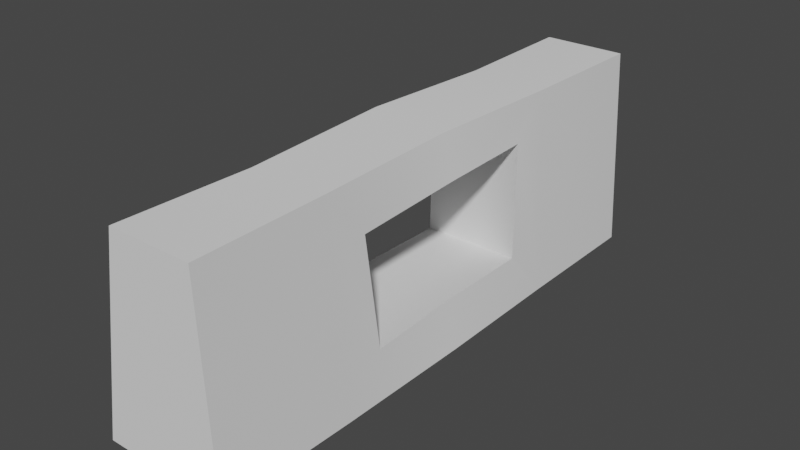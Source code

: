 # Source: WallSection1.blend  (saved by Blender 2.81.16; exported with 4.5.12 LTS)
import bpy
from mathutils import Matrix  # noqa: F401  (used for matrix-valued properties, if any)

bpy.ops.wm.read_factory_settings(use_empty=True)
scene = bpy.context.scene
scene.name = 'Scene'

# ---- collections
col_collection = bpy.data.collections.new('Collection'); scene.collection.children.link(col_collection)

# ---- node groups
ng_auto_smooth = bpy.data.node_groups.new('Auto Smooth', 'GeometryNodeTree')
_s = ng_auto_smooth.interface.new_socket(name='Geometry', in_out='OUTPUT', socket_type='NodeSocketGeometry')
_s = ng_auto_smooth.interface.new_socket(name='Geometry', in_out='INPUT', socket_type='NodeSocketGeometry')
_s = ng_auto_smooth.interface.new_socket(name='Angle', in_out='INPUT', socket_type='NodeSocketFloat')
_s.subtype = 'ANGLE'
_s.min_value = 0.0
_s.max_value = 3.142
ng_auto_smooth.is_modifier = True
_N = ng_auto_smooth.nodes; _L = ng_auto_smooth.links
n0 = _N.new('NodeGroupOutput'); n0.name = 'Group Output'; n0.location = (480, -100)
n1 = _N.new('NodeGroupInput'); n1.name = 'Group Input'; n1.location = (-420, -300)
n2 = _N.new('NodeGroupInput'); n2.name = 'Group Input.001'; n2.location = (-60, -100)
n3 = _N.new('GeometryNodeSetShadeSmooth'); n3.name = 'Set Shade Smooth'; n3.location = (120, -100)
n3.domain = 'EDGE'
n4 = _N.new('GeometryNodeSetShadeSmooth'); n4.name = 'Set Shade Smooth.001'; n4.location = (300, -100)
n5 = _N.new('GeometryNodeInputMeshEdgeAngle'); n5.name = 'Edge Angle'; n5.location = (-420, -220)
n6 = _N.new('GeometryNodeInputEdgeSmooth'); n6.name = 'Is Edge Smooth'; n6.location = (-60, -160)
n7 = _N.new('GeometryNodeInputShadeSmooth'); n7.name = 'Is Face Smooth'; n7.location = (-240, -340)
n8 = _N.new('FunctionNodeBooleanMath'); n8.name = 'Boolean Math'; n8.location = (-60, -220)
n9 = _N.new('FunctionNodeCompare'); n9.name = 'Compare'; n9.location = (-240, -180)
n9.operation = 'LESS_EQUAL'
_L.new(n5.outputs[0], n9.inputs[0])
_L.new(n4.outputs[0], n0.inputs[0])
_L.new(n1.outputs[1], n9.inputs[1])
_L.new(n9.outputs[0], n8.inputs[0])
_L.new(n7.outputs[0], n8.inputs[1])
_L.new(n2.outputs[0], n3.inputs[0])
_L.new(n6.outputs[0], n3.inputs[1])
_L.new(n3.outputs[0], n4.inputs[0])
_L.new(n8.outputs[0], n3.inputs[2])
n0.is_active_output = True

# ---- world
world_world = bpy.data.worlds.new('World'); scene.world = world_world
world_world.use_nodes = True; world_world.node_tree.nodes.clear()
_N = world_world.node_tree.nodes; _L = world_world.node_tree.links
n0 = _N.new('ShaderNodeOutputWorld'); n0.name = 'World Output'; n0.location = (300, 300)
n1 = _N.new('ShaderNodeBackground'); n1.name = 'Background'; n1.location = (10, 300)
n1.inputs[0].default_value = (0.05088, 0.05088, 0.05088, 1.0)
_L.new(n1.outputs[0], n0.inputs[0])
n0.is_active_output = True
world_world.color = (0.05088, 0.05088, 0.05088)
world_world.use_sun_shadow = False
world_world.sun_shadow_jitter_overblur = 0.0

# ---- meshes
me_cube_004 = bpy.data.meshes.new('Cube.004')
me_cube_004.from_pydata([(-0.2656, -0.9984, 0.005748), (-0.1445, -0.9984, 0.7325), (-0.2656, 1.002, 0.005748), (-0.1445, 1.002, 0.7325), (0.1912, -0.9984, 0.005748), (0.1555, -0.9984, 0.7325), (0.1912, 1.002, 0.005748), (0.1555, 1.002, 0.7325), (-0.2009, 0.3703, 0.1647), (-0.1978, -0.002611, 0.1725), (-0.2125, -0.3658, 0.1558), (-0.1684, -0.4109, 0.5443), (-0.1461, 0.01893, 0.6006), (-0.1714, 0.3428, 0.6258), (0.1665, -0.3309, 0.1592), (0.1666, 0.00112, 0.1742), (0.155, 0.3722, 0.1653), (0.1713, 0.3468, 0.6009), (0.1676, 0.009977, 0.5886), (0.1523, -0.375, 0.5569), (0.007211, 1.002, 0.005748), (0.005461, 1.002, 0.7325), (0.01267, -0.9984, 0.005748), (0.005461, -0.9984, 0.7325), (0.01629, 0.5205, 0.7388), (0.007733, 0.005163, 0.7416), (-0.01258, -0.5148, 0.73), (0.008359, 0.4992, 0.001476), (0.005031, -0.0001307, 0.001476), (0.003251, -0.5015, 0.001476), (-0.2453, 0.5061, 0.001476), (-0.2504, -0.001861, 0.001476), (-0.2617, -0.5032, 0.001476), (-0.1394, -0.5173, 0.7268), (-0.1358, 0.006936, 0.7521), (-0.1325, 0.5224, 0.7331), (0.1956, -0.4995, 0.001476), (0.1975, 0.001626, 0.001476), (0.1899, 0.4916, 0.001476), (0.152, 0.5077, 0.7353), (0.1311, 0.003892, 0.737), (0.1397, -0.5115, 0.7285), (0.01806, 0.38, 0.6375), (-0.003541, 0.4092, 0.1436), (0.01117, 0.01612, 0.6169), (-0.009015, -0.4327, 0.5684), (0.006813, -0.3836, 0.1353), (0.007175, -0.0006256, 0.1528)], [], [(30, 35, 3, 2), (20, 21, 7, 6), (36, 41, 5, 4), (22, 23, 1, 0), (29, 36, 4, 22), (26, 33, 1, 23), (21, 3, 35, 24), (24, 35, 34, 25), (25, 34, 33, 26), (20, 6, 38, 27), (27, 38, 37, 28), (28, 37, 36, 29), (6, 7, 39, 38), (45, 46, 10, 11), (44, 45, 11, 12), (0, 1, 33, 32), (42, 44, 12, 13), (43, 42, 13, 8), (31, 28, 29, 32), (30, 27, 28, 31), (2, 20, 27, 30), (40, 25, 26, 41), (39, 24, 25, 40), (7, 21, 24, 39), (41, 26, 23, 5), (32, 29, 22, 0), (4, 5, 23, 22), (2, 3, 21, 20), (9, 8, 30, 31), (10, 9, 31, 32), (12, 11, 33, 34), (13, 12, 34, 35), (15, 14, 36, 37), (16, 15, 37, 38), (18, 17, 39, 40), (19, 18, 40, 41), (17, 16, 38, 39), (14, 19, 41, 36), (11, 10, 32, 33), (8, 13, 35, 30), (46, 47, 9, 10), (47, 43, 8, 9), (15, 16, 43, 47), (14, 15, 47, 46), (16, 17, 42, 43), (17, 18, 44, 42), (18, 19, 45, 44), (19, 14, 46, 45)])
me_cube_004.polygons.foreach_set('use_smooth', [True] * 48)
_uv = me_cube_004.uv_layers.new(name='UVMap')
_uv.uv.foreach_set('vector', [0.375, 0.1875, 0.625, 0.1875, 0.625, 0.25, 0.375, 0.25, 0.375, 0.375, 0.625, 0.375, 0.625, 0.5, 0.375, 0.5, 0.375, 0.6875, 0.625, 0.6875, 0.625, 0.75, 0.375, 0.75, 0.375, 0.875, 0.625, 0.875, 0.625, 1.0, 0.375, 1.0, 0.25, 0.6875, 0.375, 0.6875, 0.375, 0.75, 0.25, 0.75, 0.75, 0.6875, 0.875, 0.6875, 0.875, 0.75, 0.75, 0.75, 0.75, 0.5, 0.875, 0.5, 0.875, 0.5625, 0.75, 0.5625, 0.75, 0.5625, 0.875, 0.5625, 0.875, 0.625, 0.75, 0.625, 0.75, 0.625, 0.875, 0.625, 0.875, 0.6875, 0.75, 0.6875, 0.25, 0.5, 0.375, 0.5, 0.375, 0.5625, 0.25, 0.5625, 0.25, 0.5625, 0.375, 0.5625, 0.375, 0.625, 0.25, 0.625, 0.25, 0.625, 0.375, 0.625, 0.375, 0.6875, 0.25, 0.6875, 0.375, 0.5, 0.625, 0.5, 0.625, 0.5625, 0.375, 0.5625, 0.5679, 0.375, 0.4321, 0.375, 0.4324, 0.08334, 0.5676, 0.083, 0.5685, 0.3752, 0.5679, 0.375, 0.5676, 0.083, 0.5682, 0.1263, 0.375, 0.0, 0.625, 0.0, 0.625, 0.0625, 0.375, 0.0625, 0.57, 0.3749, 0.5685, 0.3752, 0.5682, 0.1263, 0.5701, 0.1667, 0.43, 0.375, 0.57, 0.3749, 0.5701, 0.1667, 0.4298, 0.1666, 0.125, 0.625, 0.25, 0.625, 0.25, 0.6875, 0.125, 0.6875, 0.125, 0.5625, 0.25, 0.5625, 0.25, 0.625, 0.125, 0.625, 0.125, 0.5, 0.25, 0.5, 0.25, 0.5625, 0.125, 0.5625, 0.625, 0.625, 0.75, 0.625, 0.75, 0.6875, 0.625, 0.6875, 0.625, 0.5625, 0.75, 0.5625, 0.75, 0.625, 0.625, 0.625, 0.625, 0.5, 0.75, 0.5, 0.75, 0.5625, 0.625, 0.5625, 0.625, 0.6875, 0.75, 0.6875, 0.75, 0.75, 0.625, 0.75, 0.125, 0.6875, 0.25, 0.6875, 0.25, 0.75, 0.125, 0.75, 0.375, 0.75, 0.625, 0.75, 0.625, 0.875, 0.375, 0.875, 0.375, 0.25, 0.625, 0.25, 0.625, 0.375, 0.375, 0.375, 0.4317, 0.1248, 0.4298, 0.1666, 0.375, 0.1875, 0.375, 0.125, 0.4324, 0.08334, 0.4317, 0.1248, 0.375, 0.125, 0.375, 0.0625, 0.5682, 0.1263, 0.5676, 0.083, 0.625, 0.0625, 0.625, 0.125, 0.5701, 0.1667, 0.5682, 0.1263, 0.625, 0.125, 0.625, 0.1875, 0.4311, 0.6251, 0.4317, 0.6666, 0.375, 0.6875, 0.375, 0.625, 0.4301, 0.5834, 0.4311, 0.6251, 0.375, 0.625, 0.375, 0.5625, 0.5689, 0.6242, 0.5698, 0.5831, 0.625, 0.5625, 0.625, 0.625, 0.5683, 0.6669, 0.5689, 0.6242, 0.625, 0.625, 0.625, 0.6875, 0.5698, 0.5831, 0.4301, 0.5834, 0.375, 0.5625, 0.625, 0.5625, 0.4317, 0.6666, 0.5683, 0.6669, 0.625, 0.6875, 0.375, 0.6875, 0.5676, 0.083, 0.4324, 0.08334, 0.375, 0.0625, 0.625, 0.0625, 0.4298, 0.1666, 0.5701, 0.1667, 0.625, 0.1875, 0.375, 0.1875, 0.4321, 0.375, 0.4314, 0.375, 0.4317, 0.1248, 0.4324, 0.08334, 0.4314, 0.375, 0.43, 0.375, 0.4298, 0.1666, 0.4317, 0.1248, 0.4311, 0.6251, 0.4301, 0.5834, 0.43, 0.375, 0.4314, 0.375, 0.4317, 0.6666, 0.4311, 0.6251, 0.4314, 0.375, 0.4321, 0.375, 0.4301, 0.5834, 0.5698, 0.5831, 0.57, 0.3749, 0.43, 0.375, 0.5698, 0.5831, 0.5689, 0.6242, 0.5685, 0.3752, 0.57, 0.3749, 0.5689, 0.6242, 0.5683, 0.6669, 0.5679, 0.375, 0.5685, 0.3752, 0.5683, 0.6669, 0.4317, 0.6666, 0.4321, 0.375, 0.5679, 0.375])
me_cube_004.use_remesh_fix_poles = True
me_cube_004.use_remesh_preserve_attributes = False
me_cube_004.use_mirror_vertex_groups = False
me_cube_004.update()

# ---- objects
ob_wallsection1 = bpy.data.objects.new('WallSection1', me_cube_004)

# ---- transforms, parenting, visibility, modifiers, constraints
ob_wallsection1.location = (0.0, 0.0, 0.0)
ob_wallsection1.lineart.crease_threshold = 0.0
_m = ob_wallsection1.modifiers.new('Auto Smooth', 'NODES')
_m.node_group = ng_auto_smooth
_gi = [s.identifier for s in ng_auto_smooth.interface.items_tree if s.item_type == 'SOCKET' and s.in_out == 'INPUT']
_m[_gi[1]] = 0.5236  # Angle

# ---- collection membership
col_collection.objects.link(ob_wallsection1)

# ---- scene / render settings (as saved in the file)
scene.frame_start = 1; scene.frame_end = 250; scene.frame_set(1)
scene.render.engine = 'BLENDER_EEVEE_NEXT'
scene.cycles.use_denoising = False
scene.cycles.samples = 128
scene.cycles.sampling_pattern = 'TABULATED_SOBOL'
scene.cycles.use_adaptive_sampling = False
scene.cycles.use_light_tree = False
scene.view_settings.view_transform = 'Filmic'
bpy.context.view_layer.update()

# ---- added for rendering (the .blend has no active camera and no usable light): camera, sun
cam_auto = bpy.data.cameras.new('AutoCamera')
cam_auto.lens = 50.0
cam_auto.sensor_width = 36.0
cam_auto.clip_end = 1000.0
ob_auto_camera = bpy.data.objects.new('AutoCamera', cam_auto)
scene.collection.objects.link(ob_auto_camera)
ob_auto_camera.location = (1.98836, -2.42526, 1.99471)
ob_auto_camera.rotation_euler = (1.09748, -7.21219e-08, 0.694738)
scene.camera = ob_auto_camera
light_auto_sun = bpy.data.lights.new('AutoSun', 'SUN')
light_auto_sun.energy = 3.0
light_auto_sun.angle = 0.0523599
ob_auto_sun = bpy.data.objects.new('AutoSun', light_auto_sun)
scene.collection.objects.link(ob_auto_sun)
ob_auto_sun.rotation_euler = (0.872665, 0.174533, 0.523599)
bpy.context.view_layer.update()

